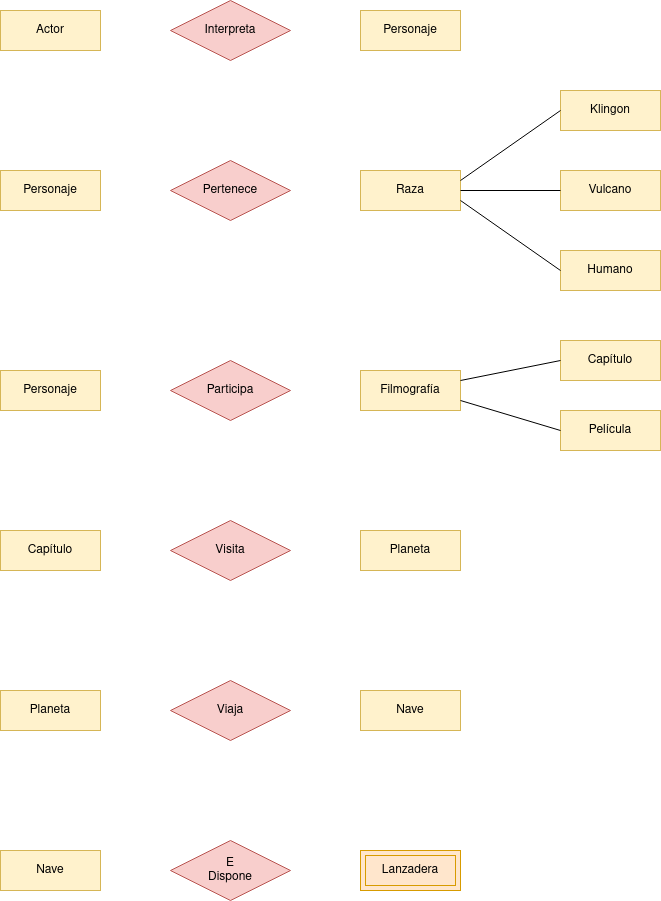

The diagram above was exported from draw.io. Its source (the exported page's mxGraphModel, read from the mxfile embedded in the PNG):
<mxGraphModel dx="1422" dy="771" grid="1" gridSize="10" guides="1" tooltips="1" connect="1" arrows="1" fold="1" page="1" pageScale="1" pageWidth="827" pageHeight="1169" math="0" shadow="0">
  <root>
    <mxCell id="0" />
    <mxCell id="1" parent="0" />
    <mxCell id="2mxsap-0uhhmEas6GfFj-3" value="Capítulo" style="whiteSpace=wrap;html=1;align=center;fillColor=#fff2cc;strokeColor=#d6b656;" parent="1" vertex="1">
      <mxGeometry x="640" y="370" width="100" height="40" as="geometry" />
    </mxCell>
    <mxCell id="2mxsap-0uhhmEas6GfFj-5" value="Película" style="whiteSpace=wrap;html=1;align=center;fillColor=#fff2cc;strokeColor=#d6b656;" parent="1" vertex="1">
      <mxGeometry x="640" y="440" width="100" height="40" as="geometry" />
    </mxCell>
    <mxCell id="AtrwHongqk-HGY_NB1jG-9" value="Lanzadera" style="shape=ext;margin=3;double=1;whiteSpace=wrap;html=1;align=center;fillColor=#ffe6cc;strokeColor=#d79b00;" parent="1" vertex="1">
      <mxGeometry x="440" y="880" width="100" height="40" as="geometry" />
    </mxCell>
    <mxCell id="AtrwHongqk-HGY_NB1jG-10" value="Nave" style="whiteSpace=wrap;html=1;align=center;fillColor=#fff2cc;strokeColor=#d6b656;" parent="1" vertex="1">
      <mxGeometry x="440" y="720" width="100" height="40" as="geometry" />
    </mxCell>
    <mxCell id="AtrwHongqk-HGY_NB1jG-11" value="E&lt;br&gt;Dispone" style="shape=rhombus;perimeter=rhombusPerimeter;whiteSpace=wrap;html=1;align=center;fillColor=#f8cecc;strokeColor=#b85450;" parent="1" vertex="1">
      <mxGeometry x="250" y="870" width="120" height="60" as="geometry" />
    </mxCell>
    <mxCell id="1x0kiD2nYx0WSzcu8COH-11" value="Viaja" style="shape=rhombus;perimeter=rhombusPerimeter;whiteSpace=wrap;html=1;align=center;fillColor=#f8cecc;strokeColor=#b85450;" parent="1" vertex="1">
      <mxGeometry x="250" y="710" width="120" height="60" as="geometry" />
    </mxCell>
    <mxCell id="1x0kiD2nYx0WSzcu8COH-12" value="Filmografía" style="whiteSpace=wrap;html=1;align=center;fillColor=#fff2cc;strokeColor=#d6b656;" parent="1" vertex="1">
      <mxGeometry x="440" y="400" width="100" height="40" as="geometry" />
    </mxCell>
    <mxCell id="1x0kiD2nYx0WSzcu8COH-14" value="" style="endArrow=none;html=1;rounded=0;exitX=0;exitY=0.5;exitDx=0;exitDy=0;entryX=1;entryY=0.75;entryDx=0;entryDy=0;" parent="1" source="2mxsap-0uhhmEas6GfFj-5" target="1x0kiD2nYx0WSzcu8COH-12" edge="1">
      <mxGeometry relative="1" as="geometry">
        <mxPoint x="410" y="790" as="sourcePoint" />
        <mxPoint x="580" y="430" as="targetPoint" />
      </mxGeometry>
    </mxCell>
    <mxCell id="1x0kiD2nYx0WSzcu8COH-15" value="" style="endArrow=none;html=1;rounded=0;entryX=0;entryY=0.5;entryDx=0;entryDy=0;exitX=1;exitY=0.25;exitDx=0;exitDy=0;" parent="1" source="1x0kiD2nYx0WSzcu8COH-12" target="2mxsap-0uhhmEas6GfFj-3" edge="1">
      <mxGeometry relative="1" as="geometry">
        <mxPoint x="580" y="400" as="sourcePoint" />
        <mxPoint x="477" y="520" as="targetPoint" />
      </mxGeometry>
    </mxCell>
    <mxCell id="1x0kiD2nYx0WSzcu8COH-20" value="Participa" style="shape=rhombus;perimeter=rhombusPerimeter;whiteSpace=wrap;html=1;align=center;fillColor=#f8cecc;strokeColor=#b85450;" parent="1" vertex="1">
      <mxGeometry x="250" y="390" width="120" height="60" as="geometry" />
    </mxCell>
    <mxCell id="3sWv3SXAxa_-7AStxMB8-5" value="Actor" style="whiteSpace=wrap;html=1;align=center;fillColor=#fff2cc;strokeColor=#d6b656;" parent="1" vertex="1">
      <mxGeometry x="80" y="40" width="100" height="40" as="geometry" />
    </mxCell>
    <mxCell id="3sWv3SXAxa_-7AStxMB8-6" value="Personaje" style="whiteSpace=wrap;html=1;align=center;fillColor=#fff2cc;strokeColor=#d6b656;" parent="1" vertex="1">
      <mxGeometry x="440" y="40" width="100" height="40" as="geometry" />
    </mxCell>
    <mxCell id="3sWv3SXAxa_-7AStxMB8-7" value="Interpreta" style="shape=rhombus;perimeter=rhombusPerimeter;whiteSpace=wrap;html=1;align=center;fillColor=#f8cecc;strokeColor=#b85450;" parent="1" vertex="1">
      <mxGeometry x="250" y="30" width="120" height="60" as="geometry" />
    </mxCell>
    <mxCell id="3sWv3SXAxa_-7AStxMB8-8" value="Personaje" style="whiteSpace=wrap;html=1;align=center;fillColor=#fff2cc;strokeColor=#d6b656;" parent="1" vertex="1">
      <mxGeometry x="80" y="200" width="100" height="40" as="geometry" />
    </mxCell>
    <mxCell id="3sWv3SXAxa_-7AStxMB8-9" value="Klingon" style="whiteSpace=wrap;html=1;align=center;fillColor=#fff2cc;strokeColor=#d6b656;" parent="1" vertex="1">
      <mxGeometry x="640" y="120" width="100" height="40" as="geometry" />
    </mxCell>
    <mxCell id="3sWv3SXAxa_-7AStxMB8-10" value="Vulcano" style="whiteSpace=wrap;html=1;align=center;fillColor=#fff2cc;strokeColor=#d6b656;" parent="1" vertex="1">
      <mxGeometry x="640" y="200" width="100" height="40" as="geometry" />
    </mxCell>
    <mxCell id="3sWv3SXAxa_-7AStxMB8-11" value="Humano" style="whiteSpace=wrap;html=1;align=center;fillColor=#fff2cc;strokeColor=#d6b656;" parent="1" vertex="1">
      <mxGeometry x="640" y="280" width="100" height="40" as="geometry" />
    </mxCell>
    <mxCell id="3sWv3SXAxa_-7AStxMB8-12" value="Pertenece" style="shape=rhombus;perimeter=rhombusPerimeter;whiteSpace=wrap;html=1;align=center;fillColor=#f8cecc;strokeColor=#b85450;" parent="1" vertex="1">
      <mxGeometry x="250" y="190" width="120" height="60" as="geometry" />
    </mxCell>
    <mxCell id="3sWv3SXAxa_-7AStxMB8-13" value="Raza" style="whiteSpace=wrap;html=1;align=center;fillColor=#fff2cc;strokeColor=#d6b656;" parent="1" vertex="1">
      <mxGeometry x="440" y="200" width="100" height="40" as="geometry" />
    </mxCell>
    <mxCell id="3sWv3SXAxa_-7AStxMB8-22" value="" style="endArrow=none;html=1;rounded=0;exitX=0;exitY=0.5;exitDx=0;exitDy=0;entryX=1;entryY=0.5;entryDx=0;entryDy=0;" parent="1" source="3sWv3SXAxa_-7AStxMB8-10" target="3sWv3SXAxa_-7AStxMB8-13" edge="1">
      <mxGeometry relative="1" as="geometry">
        <mxPoint x="820" y="610" as="sourcePoint" />
        <mxPoint x="570" y="220" as="targetPoint" />
      </mxGeometry>
    </mxCell>
    <mxCell id="3sWv3SXAxa_-7AStxMB8-23" value="" style="endArrow=none;html=1;rounded=0;entryX=1;entryY=0.75;entryDx=0;entryDy=0;exitX=0;exitY=0.5;exitDx=0;exitDy=0;" parent="1" source="3sWv3SXAxa_-7AStxMB8-11" target="3sWv3SXAxa_-7AStxMB8-13" edge="1">
      <mxGeometry relative="1" as="geometry">
        <mxPoint x="500" y="330" as="sourcePoint" />
        <mxPoint x="500" y="250" as="targetPoint" />
      </mxGeometry>
    </mxCell>
    <mxCell id="3sWv3SXAxa_-7AStxMB8-24" value="" style="endArrow=none;html=1;rounded=0;entryX=1;entryY=0.25;entryDx=0;entryDy=0;exitX=0;exitY=0.5;exitDx=0;exitDy=0;" parent="1" source="3sWv3SXAxa_-7AStxMB8-9" target="3sWv3SXAxa_-7AStxMB8-13" edge="1">
      <mxGeometry relative="1" as="geometry">
        <mxPoint x="510" y="340" as="sourcePoint" />
        <mxPoint x="510" y="260" as="targetPoint" />
      </mxGeometry>
    </mxCell>
    <mxCell id="3sWv3SXAxa_-7AStxMB8-25" value="Personaje" style="whiteSpace=wrap;html=1;align=center;fillColor=#fff2cc;strokeColor=#d6b656;" parent="1" vertex="1">
      <mxGeometry x="80" y="400" width="100" height="40" as="geometry" />
    </mxCell>
    <mxCell id="3sWv3SXAxa_-7AStxMB8-26" value="Capítulo" style="whiteSpace=wrap;html=1;align=center;fillColor=#fff2cc;strokeColor=#d6b656;" parent="1" vertex="1">
      <mxGeometry x="80" y="560" width="100" height="40" as="geometry" />
    </mxCell>
    <mxCell id="3sWv3SXAxa_-7AStxMB8-27" value="Planeta" style="whiteSpace=wrap;html=1;align=center;fillColor=#fff2cc;strokeColor=#d6b656;" parent="1" vertex="1">
      <mxGeometry x="440" y="560" width="100" height="40" as="geometry" />
    </mxCell>
    <mxCell id="3sWv3SXAxa_-7AStxMB8-28" value="Visita" style="shape=rhombus;perimeter=rhombusPerimeter;whiteSpace=wrap;html=1;align=center;fillColor=#f8cecc;strokeColor=#b85450;" parent="1" vertex="1">
      <mxGeometry x="250" y="550" width="120" height="60" as="geometry" />
    </mxCell>
    <mxCell id="3sWv3SXAxa_-7AStxMB8-29" value="Planeta" style="whiteSpace=wrap;html=1;align=center;fillColor=#fff2cc;strokeColor=#d6b656;" parent="1" vertex="1">
      <mxGeometry x="80" y="720" width="100" height="40" as="geometry" />
    </mxCell>
    <mxCell id="3sWv3SXAxa_-7AStxMB8-30" value="Nave" style="whiteSpace=wrap;html=1;align=center;fillColor=#fff2cc;strokeColor=#d6b656;" parent="1" vertex="1">
      <mxGeometry x="80" y="880" width="100" height="40" as="geometry" />
    </mxCell>
  </root>
</mxGraphModel>